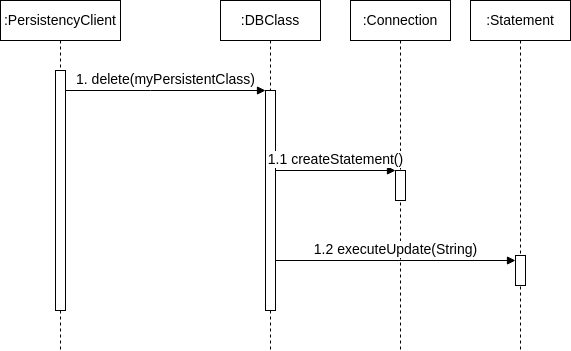

The diagram above was exported from draw.io. Its source (the exported page's mxGraphModel, read from the mxfile embedded in the PNG):
<mxGraphModel dx="1362" dy="843" grid="1" gridSize="10" guides="1" tooltips="1" connect="1" arrows="1" fold="1" page="1" pageScale="1" pageWidth="850" pageHeight="1100" math="0" shadow="0">
  <root>
    <mxCell id="0" />
    <mxCell id="1" parent="0" />
    <mxCell id="qJSRh5p_B04ASrJsdb9e-1" value=":PersistencyClient" style="shape=umlLifeline;whiteSpace=wrap;html=1;container=1;dropTarget=0;collapsible=0;recursiveResize=0;outlineConnect=0;portConstraint=eastwest;newEdgeStyle={&quot;curved&quot;:0,&quot;rounded&quot;:0};points=[[0,0,0,0,5],[0,1,0,0,-5],[1,0,0,0,5],[1,1,0,0,-5]];perimeter=rectanglePerimeter;targetShapes=umlLifeline;participant=label;fontSize=14;" vertex="1" parent="1">
      <mxGeometry x="200" y="170" width="120" height="350" as="geometry" />
    </mxCell>
    <mxCell id="qJSRh5p_B04ASrJsdb9e-2" value="" style="html=1;points=[[0,0,0,0,5],[0,1,0,0,-5],[1,0,0,0,5],[1,1,0,0,-5]];perimeter=orthogonalPerimeter;outlineConnect=0;targetShapes=umlLifeline;portConstraint=eastwest;newEdgeStyle={&quot;curved&quot;:0,&quot;rounded&quot;:0};fontSize=14;" vertex="1" parent="qJSRh5p_B04ASrJsdb9e-1">
      <mxGeometry x="55" y="70" width="10" height="240" as="geometry" />
    </mxCell>
    <mxCell id="qJSRh5p_B04ASrJsdb9e-3" value=":DBClass" style="shape=umlLifeline;perimeter=lifelinePerimeter;whiteSpace=wrap;html=1;container=1;dropTarget=0;collapsible=0;recursiveResize=0;outlineConnect=0;portConstraint=eastwest;newEdgeStyle={&quot;curved&quot;:0,&quot;rounded&quot;:0};fontSize=14;" vertex="1" parent="1">
      <mxGeometry x="420" y="170" width="100" height="350" as="geometry" />
    </mxCell>
    <mxCell id="qJSRh5p_B04ASrJsdb9e-4" value="" style="html=1;points=[[0,0,0,0,5],[0,1,0,0,-5],[1,0,0,0,5],[1,1,0,0,-5]];perimeter=orthogonalPerimeter;outlineConnect=0;targetShapes=umlLifeline;portConstraint=eastwest;newEdgeStyle={&quot;curved&quot;:0,&quot;rounded&quot;:0};fontSize=14;" vertex="1" parent="qJSRh5p_B04ASrJsdb9e-3">
      <mxGeometry x="45" y="90" width="10" height="220" as="geometry" />
    </mxCell>
    <mxCell id="qJSRh5p_B04ASrJsdb9e-5" value="1. delete(myPersistentClass)" style="html=1;verticalAlign=bottom;endArrow=block;curved=0;rounded=0;fontSize=14;" edge="1" parent="1" source="qJSRh5p_B04ASrJsdb9e-2" target="qJSRh5p_B04ASrJsdb9e-4">
      <mxGeometry width="80" relative="1" as="geometry">
        <mxPoint x="265" y="260" as="sourcePoint" />
        <mxPoint x="505" y="260" as="targetPoint" />
        <Array as="points">
          <mxPoint x="350" y="260" />
        </Array>
      </mxGeometry>
    </mxCell>
    <mxCell id="qJSRh5p_B04ASrJsdb9e-6" value=":Connection" style="shape=umlLifeline;perimeter=lifelinePerimeter;whiteSpace=wrap;html=1;container=1;dropTarget=0;collapsible=0;recursiveResize=0;outlineConnect=0;portConstraint=eastwest;newEdgeStyle={&quot;curved&quot;:0,&quot;rounded&quot;:0};fontSize=14;" vertex="1" parent="1">
      <mxGeometry x="550" y="170" width="100" height="350" as="geometry" />
    </mxCell>
    <mxCell id="qJSRh5p_B04ASrJsdb9e-7" value="" style="html=1;points=[[0,0,0,0,5],[0,1,0,0,-5],[1,0,0,0,5],[1,1,0,0,-5]];perimeter=orthogonalPerimeter;outlineConnect=0;targetShapes=umlLifeline;portConstraint=eastwest;newEdgeStyle={&quot;curved&quot;:0,&quot;rounded&quot;:0};fontSize=14;" vertex="1" parent="qJSRh5p_B04ASrJsdb9e-6">
      <mxGeometry x="45" y="170" width="10" height="30" as="geometry" />
    </mxCell>
    <mxCell id="qJSRh5p_B04ASrJsdb9e-8" value=":Statement" style="shape=umlLifeline;perimeter=lifelinePerimeter;whiteSpace=wrap;html=1;container=1;dropTarget=0;collapsible=0;recursiveResize=0;outlineConnect=0;portConstraint=eastwest;newEdgeStyle={&quot;curved&quot;:0,&quot;rounded&quot;:0};fontSize=14;" vertex="1" parent="1">
      <mxGeometry x="670" y="170" width="100" height="350" as="geometry" />
    </mxCell>
    <mxCell id="qJSRh5p_B04ASrJsdb9e-9" value="" style="html=1;points=[[0,0,0,0,5],[0,1,0,0,-5],[1,0,0,0,5],[1,1,0,0,-5]];perimeter=orthogonalPerimeter;outlineConnect=0;targetShapes=umlLifeline;portConstraint=eastwest;newEdgeStyle={&quot;curved&quot;:0,&quot;rounded&quot;:0};fontSize=14;" vertex="1" parent="qJSRh5p_B04ASrJsdb9e-8">
      <mxGeometry x="45" y="255" width="10" height="30" as="geometry" />
    </mxCell>
    <mxCell id="qJSRh5p_B04ASrJsdb9e-11" value="1.1 createStatement()" style="html=1;verticalAlign=bottom;endArrow=block;curved=0;rounded=0;fontSize=14;" edge="1" parent="1" target="qJSRh5p_B04ASrJsdb9e-7">
      <mxGeometry width="80" relative="1" as="geometry">
        <mxPoint x="475" y="340" as="sourcePoint" />
        <mxPoint x="665" y="340" as="targetPoint" />
        <Array as="points" />
      </mxGeometry>
    </mxCell>
    <mxCell id="qJSRh5p_B04ASrJsdb9e-12" value="1.2 executeUpdate(String)" style="html=1;verticalAlign=bottom;endArrow=block;curved=0;rounded=0;fontSize=14;entryX=0;entryY=0;entryDx=0;entryDy=5;entryPerimeter=0;" edge="1" parent="1" source="qJSRh5p_B04ASrJsdb9e-4" target="qJSRh5p_B04ASrJsdb9e-9">
      <mxGeometry width="80" relative="1" as="geometry">
        <mxPoint x="495" y="450" as="sourcePoint" />
        <mxPoint x="685" y="450" as="targetPoint" />
        <Array as="points" />
      </mxGeometry>
    </mxCell>
  </root>
</mxGraphModel>